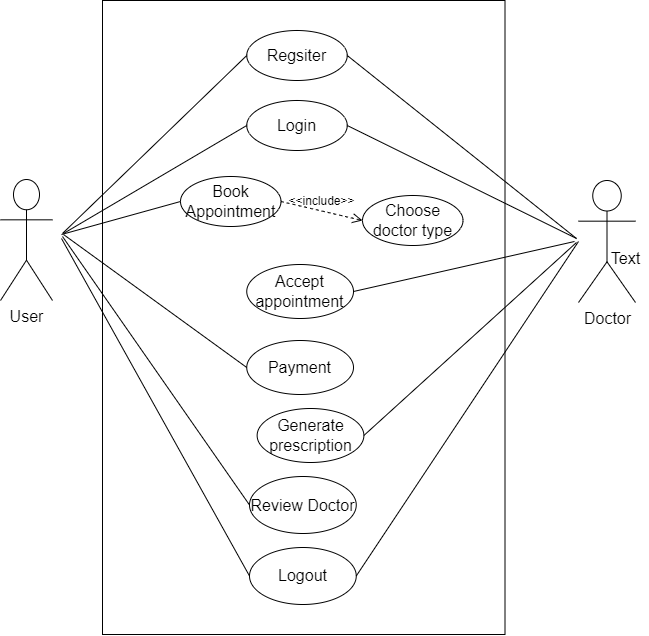

The diagram above was exported from draw.io. Its source (the exported page's mxGraphModel, read from the mxfile embedded in the PNG):
<mxGraphModel dx="1638" dy="1448" grid="0" gridSize="10" guides="1" tooltips="1" connect="1" arrows="1" fold="1" page="0" pageScale="1" pageWidth="850" pageHeight="1100" math="0" shadow="0">
  <root>
    <mxCell id="0" />
    <mxCell id="1" parent="0" />
    <mxCell id="teh_4O_Ur-wY_G0mii4f-3" value="" style="rounded=0;whiteSpace=wrap;html=1;fontSize=16;" parent="1" vertex="1">
      <mxGeometry x="93" y="-405" width="402.5" height="634" as="geometry" />
    </mxCell>
    <mxCell id="teh_4O_Ur-wY_G0mii4f-4" value="User" style="shape=umlActor;verticalLabelPosition=bottom;verticalAlign=top;html=1;outlineConnect=0;fontSize=16;" parent="1" vertex="1">
      <mxGeometry x="-9" y="-226" width="52" height="121" as="geometry" />
    </mxCell>
    <mxCell id="teh_4O_Ur-wY_G0mii4f-5" value="Doctor" style="shape=umlActor;verticalLabelPosition=bottom;verticalAlign=top;html=1;outlineConnect=0;fontSize=16;" parent="1" vertex="1">
      <mxGeometry x="569" y="-225" width="57" height="122" as="geometry" />
    </mxCell>
    <mxCell id="teh_4O_Ur-wY_G0mii4f-7" value="Regsiter" style="ellipse;whiteSpace=wrap;html=1;fontSize=16;" parent="1" vertex="1">
      <mxGeometry x="237.25" y="-375" width="100.5" height="50" as="geometry" />
    </mxCell>
    <mxCell id="teh_4O_Ur-wY_G0mii4f-8" value="Login" style="ellipse;whiteSpace=wrap;html=1;fontSize=16;" parent="1" vertex="1">
      <mxGeometry x="237.25" y="-305" width="100.5" height="50" as="geometry" />
    </mxCell>
    <mxCell id="teh_4O_Ur-wY_G0mii4f-9" value="Book Appointment" style="ellipse;whiteSpace=wrap;html=1;fontSize=16;" parent="1" vertex="1">
      <mxGeometry x="171" y="-229" width="100.5" height="50" as="geometry" />
    </mxCell>
    <mxCell id="teh_4O_Ur-wY_G0mii4f-11" value="Choose doctor type" style="ellipse;whiteSpace=wrap;html=1;fontSize=16;" parent="1" vertex="1">
      <mxGeometry x="353" y="-210" width="100.5" height="50" as="geometry" />
    </mxCell>
    <mxCell id="teh_4O_Ur-wY_G0mii4f-12" value="&amp;lt;&amp;lt;include&amp;gt;&amp;gt;" style="html=1;verticalAlign=bottom;labelBackgroundColor=none;endArrow=open;endFill=0;dashed=1;rounded=0;fontSize=12;startSize=8;endSize=8;curved=1;entryX=0;entryY=0.5;entryDx=0;entryDy=0;exitX=1;exitY=0.5;exitDx=0;exitDy=0;" parent="1" source="teh_4O_Ur-wY_G0mii4f-9" target="teh_4O_Ur-wY_G0mii4f-11" edge="1">
      <mxGeometry width="160" relative="1" as="geometry">
        <mxPoint x="274.5" y="-197" as="sourcePoint" />
        <mxPoint x="434.5" y="-197" as="targetPoint" />
      </mxGeometry>
    </mxCell>
    <mxCell id="teh_4O_Ur-wY_G0mii4f-14" value="Accept appointment" style="ellipse;whiteSpace=wrap;html=1;fontSize=16;" parent="1" vertex="1">
      <mxGeometry x="237.25" y="-141" width="106.75" height="54" as="geometry" />
    </mxCell>
    <mxCell id="teh_4O_Ur-wY_G0mii4f-15" value="Payment" style="ellipse;whiteSpace=wrap;html=1;fontSize=16;" parent="1" vertex="1">
      <mxGeometry x="237.25" y="-65" width="106.75" height="54" as="geometry" />
    </mxCell>
    <mxCell id="teh_4O_Ur-wY_G0mii4f-16" value="Generate prescription" style="ellipse;whiteSpace=wrap;html=1;fontSize=16;" parent="1" vertex="1">
      <mxGeometry x="247.63" y="3" width="106.75" height="54" as="geometry" />
    </mxCell>
    <mxCell id="teh_4O_Ur-wY_G0mii4f-17" value="Review Doctor" style="ellipse;whiteSpace=wrap;html=1;fontSize=16;" parent="1" vertex="1">
      <mxGeometry x="240" y="71" width="106.75" height="57" as="geometry" />
    </mxCell>
    <mxCell id="teh_4O_Ur-wY_G0mii4f-22" value="Logout" style="ellipse;whiteSpace=wrap;html=1;fontSize=16;" parent="1" vertex="1">
      <mxGeometry x="240" y="142" width="106.75" height="57" as="geometry" />
    </mxCell>
    <mxCell id="teh_4O_Ur-wY_G0mii4f-23" value="" style="endArrow=none;html=1;rounded=0;fontSize=12;startSize=8;endSize=8;curved=1;entryX=0;entryY=0.5;entryDx=0;entryDy=0;" parent="1" target="teh_4O_Ur-wY_G0mii4f-7" edge="1">
      <mxGeometry width="50" height="50" relative="1" as="geometry">
        <mxPoint x="53" y="-172" as="sourcePoint" />
        <mxPoint x="103" y="-222" as="targetPoint" />
      </mxGeometry>
    </mxCell>
    <mxCell id="teh_4O_Ur-wY_G0mii4f-24" value="" style="endArrow=none;html=1;rounded=0;fontSize=12;startSize=8;endSize=8;curved=1;entryX=0;entryY=0.5;entryDx=0;entryDy=0;" parent="1" target="teh_4O_Ur-wY_G0mii4f-8" edge="1">
      <mxGeometry width="50" height="50" relative="1" as="geometry">
        <mxPoint x="54" y="-172" as="sourcePoint" />
        <mxPoint x="247" y="-340" as="targetPoint" />
      </mxGeometry>
    </mxCell>
    <mxCell id="teh_4O_Ur-wY_G0mii4f-25" value="" style="endArrow=none;html=1;rounded=0;fontSize=12;startSize=8;endSize=8;curved=1;entryX=0;entryY=0.5;entryDx=0;entryDy=0;" parent="1" target="teh_4O_Ur-wY_G0mii4f-9" edge="1">
      <mxGeometry width="50" height="50" relative="1" as="geometry">
        <mxPoint x="52" y="-171" as="sourcePoint" />
        <mxPoint x="247" y="-270" as="targetPoint" />
      </mxGeometry>
    </mxCell>
    <mxCell id="teh_4O_Ur-wY_G0mii4f-26" value="" style="endArrow=none;html=1;rounded=0;fontSize=12;startSize=8;endSize=8;curved=1;entryX=0;entryY=0.5;entryDx=0;entryDy=0;" parent="1" target="teh_4O_Ur-wY_G0mii4f-15" edge="1">
      <mxGeometry width="50" height="50" relative="1" as="geometry">
        <mxPoint x="54" y="-171" as="sourcePoint" />
        <mxPoint x="181" y="-194" as="targetPoint" />
      </mxGeometry>
    </mxCell>
    <mxCell id="teh_4O_Ur-wY_G0mii4f-27" value="" style="endArrow=none;html=1;rounded=0;fontSize=12;startSize=8;endSize=8;curved=1;entryX=0;entryY=0.5;entryDx=0;entryDy=0;" parent="1" target="teh_4O_Ur-wY_G0mii4f-17" edge="1">
      <mxGeometry width="50" height="50" relative="1" as="geometry">
        <mxPoint x="53" y="-169" as="sourcePoint" />
        <mxPoint x="240" y="-17" as="targetPoint" />
      </mxGeometry>
    </mxCell>
    <mxCell id="teh_4O_Ur-wY_G0mii4f-28" value="" style="endArrow=none;html=1;rounded=0;fontSize=12;startSize=8;endSize=8;curved=1;entryX=0;entryY=0.5;entryDx=0;entryDy=0;" parent="1" target="teh_4O_Ur-wY_G0mii4f-22" edge="1">
      <mxGeometry width="50" height="50" relative="1" as="geometry">
        <mxPoint x="52" y="-167" as="sourcePoint" />
        <mxPoint x="250" y="110" as="targetPoint" />
      </mxGeometry>
    </mxCell>
    <mxCell id="teh_4O_Ur-wY_G0mii4f-30" value="" style="endArrow=none;html=1;rounded=0;fontSize=12;startSize=8;endSize=8;curved=1;entryX=1;entryY=0.5;entryDx=0;entryDy=0;" parent="1" target="teh_4O_Ur-wY_G0mii4f-7" edge="1">
      <mxGeometry width="50" height="50" relative="1" as="geometry">
        <mxPoint x="567" y="-167" as="sourcePoint" />
        <mxPoint x="334" y="-201" as="targetPoint" />
      </mxGeometry>
    </mxCell>
    <mxCell id="teh_4O_Ur-wY_G0mii4f-31" value="" style="endArrow=none;html=1;rounded=0;fontSize=12;startSize=8;endSize=8;curved=1;entryX=1;entryY=0.5;entryDx=0;entryDy=0;" parent="1" target="teh_4O_Ur-wY_G0mii4f-8" edge="1">
      <mxGeometry width="50" height="50" relative="1" as="geometry">
        <mxPoint x="567" y="-167" as="sourcePoint" />
        <mxPoint x="348" y="-340" as="targetPoint" />
      </mxGeometry>
    </mxCell>
    <mxCell id="teh_4O_Ur-wY_G0mii4f-32" value="" style="endArrow=none;html=1;rounded=0;fontSize=12;startSize=8;endSize=8;curved=1;entryX=1;entryY=0.5;entryDx=0;entryDy=0;" parent="1" target="teh_4O_Ur-wY_G0mii4f-14" edge="1">
      <mxGeometry width="50" height="50" relative="1" as="geometry">
        <mxPoint x="565" y="-164" as="sourcePoint" />
        <mxPoint x="348" y="-270" as="targetPoint" />
      </mxGeometry>
    </mxCell>
    <mxCell id="teh_4O_Ur-wY_G0mii4f-33" value="" style="endArrow=none;html=1;rounded=0;fontSize=12;startSize=8;endSize=8;curved=1;entryX=1;entryY=0.5;entryDx=0;entryDy=0;" parent="1" target="teh_4O_Ur-wY_G0mii4f-16" edge="1">
      <mxGeometry width="50" height="50" relative="1" as="geometry">
        <mxPoint x="567" y="-163" as="sourcePoint" />
        <mxPoint x="354" y="-104" as="targetPoint" />
      </mxGeometry>
    </mxCell>
    <mxCell id="teh_4O_Ur-wY_G0mii4f-34" value="" style="endArrow=none;html=1;rounded=0;fontSize=12;startSize=8;endSize=8;curved=1;entryX=1;entryY=0.5;entryDx=0;entryDy=0;" parent="1" target="teh_4O_Ur-wY_G0mii4f-22" edge="1">
      <mxGeometry width="50" height="50" relative="1" as="geometry">
        <mxPoint x="569" y="-164" as="sourcePoint" />
        <mxPoint x="364" y="40" as="targetPoint" />
      </mxGeometry>
    </mxCell>
    <mxCell id="UNWfIkpqZNVfJ6mxBvvw-1" value="Text" style="text;html=1;align=center;verticalAlign=middle;resizable=0;points=[];autosize=1;strokeColor=none;fillColor=none;fontSize=16;" vertex="1" parent="1">
      <mxGeometry x="592" y="-163" width="47" height="31" as="geometry" />
    </mxCell>
  </root>
</mxGraphModel>